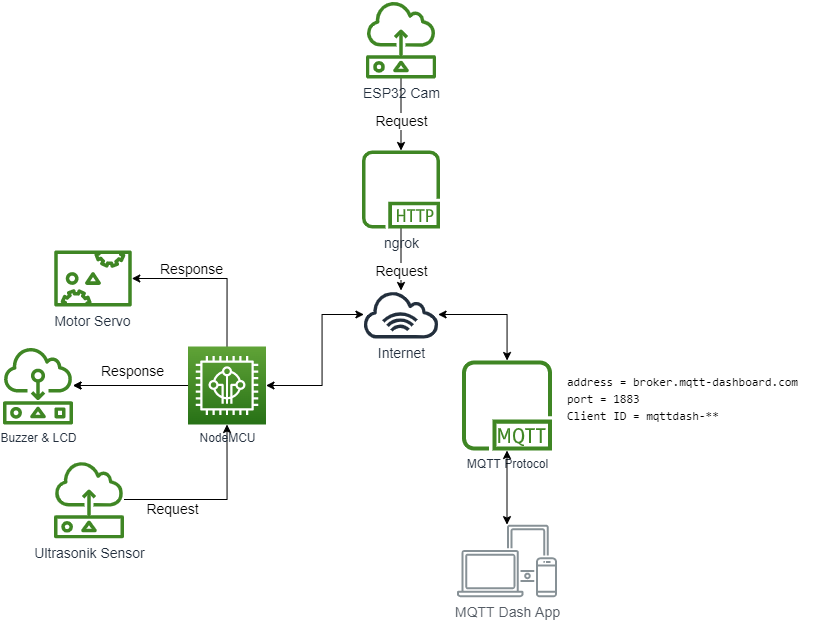

The diagram above was exported from draw.io. Its source (the exported page's mxGraphModel, read from the mxfile embedded in the PNG):
<mxGraphModel dx="3554.5" dy="790" grid="1" gridSize="10" guides="1" tooltips="1" connect="1" arrows="1" fold="1" page="1" pageScale="1.5" pageWidth="1169" pageHeight="826" background="none" math="0" shadow="0">
  <root>
    <mxCell id="0" style=";html=1;" />
    <mxCell id="1" style=";html=1;" parent="0" />
    <mxCell id="-U0W8cR5MCbaCRSsZ1Nq-14" value="" style="edgeStyle=orthogonalEdgeStyle;rounded=0;orthogonalLoop=1;jettySize=auto;html=1;entryX=0.5;entryY=1;entryDx=0;entryDy=0;entryPerimeter=0;" edge="1" parent="1" source="-U0W8cR5MCbaCRSsZ1Nq-10" target="-U0W8cR5MCbaCRSsZ1Nq-12">
      <mxGeometry relative="1" as="geometry" />
    </mxCell>
    <mxCell id="-U0W8cR5MCbaCRSsZ1Nq-18" value="Request" style="edgeLabel;html=1;align=center;verticalAlign=middle;resizable=0;points=[];fontSize=14;" vertex="1" connectable="0" parent="-U0W8cR5MCbaCRSsZ1Nq-14">
      <mxGeometry x="-0.2746" y="3" relative="1" as="geometry">
        <mxPoint x="-16" y="12" as="offset" />
      </mxGeometry>
    </mxCell>
    <mxCell id="-U0W8cR5MCbaCRSsZ1Nq-10" value="&lt;font style=&quot;font-size: 14px;&quot;&gt;Ultrasonik Sensor&lt;/font&gt;" style="sketch=0;outlineConnect=0;fontColor=#232F3E;gradientColor=none;fillColor=#3F8624;strokeColor=none;dashed=0;verticalLabelPosition=bottom;verticalAlign=top;align=center;html=1;fontSize=12;fontStyle=0;aspect=fixed;pointerEvents=1;shape=mxgraph.aws4.sensor;" vertex="1" parent="1">
      <mxGeometry x="42" y="640" width="70" height="78" as="geometry" />
    </mxCell>
    <mxCell id="-U0W8cR5MCbaCRSsZ1Nq-11" value="MQTT Protocol" style="sketch=0;outlineConnect=0;fontColor=#232F3E;gradientColor=none;fillColor=#3F8624;strokeColor=none;dashed=0;verticalLabelPosition=bottom;verticalAlign=top;align=center;html=1;fontSize=12;fontStyle=0;aspect=fixed;pointerEvents=1;shape=mxgraph.aws4.mqtt_protocol;" vertex="1" parent="1">
      <mxGeometry x="450" y="540" width="90" height="90" as="geometry" />
    </mxCell>
    <mxCell id="-U0W8cR5MCbaCRSsZ1Nq-32" value="" style="edgeStyle=orthogonalEdgeStyle;rounded=0;orthogonalLoop=1;jettySize=auto;html=1;fontSize=14;exitX=0.5;exitY=0;exitDx=0;exitDy=0;exitPerimeter=0;" edge="1" parent="1" source="-U0W8cR5MCbaCRSsZ1Nq-12" target="-U0W8cR5MCbaCRSsZ1Nq-31">
      <mxGeometry relative="1" as="geometry">
        <Array as="points">
          <mxPoint x="215" y="458" />
        </Array>
      </mxGeometry>
    </mxCell>
    <mxCell id="-U0W8cR5MCbaCRSsZ1Nq-33" value="Response" style="edgeLabel;html=1;align=center;verticalAlign=middle;resizable=0;points=[];fontSize=14;" vertex="1" connectable="0" parent="-U0W8cR5MCbaCRSsZ1Nq-32">
      <mxGeometry x="0.0751" y="-3" relative="1" as="geometry">
        <mxPoint x="-16" y="-7" as="offset" />
      </mxGeometry>
    </mxCell>
    <mxCell id="-U0W8cR5MCbaCRSsZ1Nq-49" value="" style="edgeStyle=orthogonalEdgeStyle;rounded=0;orthogonalLoop=1;jettySize=auto;html=1;fontSize=12;" edge="1" parent="1" source="-U0W8cR5MCbaCRSsZ1Nq-12" target="-U0W8cR5MCbaCRSsZ1Nq-48">
      <mxGeometry relative="1" as="geometry" />
    </mxCell>
    <mxCell id="-U0W8cR5MCbaCRSsZ1Nq-50" value="" style="edgeStyle=orthogonalEdgeStyle;rounded=0;orthogonalLoop=1;jettySize=auto;html=1;fontSize=12;" edge="1" parent="1" source="-U0W8cR5MCbaCRSsZ1Nq-12" target="-U0W8cR5MCbaCRSsZ1Nq-48">
      <mxGeometry relative="1" as="geometry" />
    </mxCell>
    <mxCell id="-U0W8cR5MCbaCRSsZ1Nq-12" value="NodeMCU" style="sketch=0;points=[[0,0,0],[0.25,0,0],[0.5,0,0],[0.75,0,0],[1,0,0],[0,1,0],[0.25,1,0],[0.5,1,0],[0.75,1,0],[1,1,0],[0,0.25,0],[0,0.5,0],[0,0.75,0],[1,0.25,0],[1,0.5,0],[1,0.75,0]];outlineConnect=0;fontColor=#232F3E;gradientColor=#60A337;gradientDirection=north;fillColor=#277116;strokeColor=#ffffff;dashed=0;verticalLabelPosition=bottom;verticalAlign=top;align=center;html=1;fontSize=12;fontStyle=0;aspect=fixed;shape=mxgraph.aws4.resourceIcon;resIcon=mxgraph.aws4.freertos;" vertex="1" parent="1">
      <mxGeometry x="176" y="526" width="78" height="78" as="geometry" />
    </mxCell>
    <mxCell id="-U0W8cR5MCbaCRSsZ1Nq-31" value="&lt;font style=&quot;font-size: 14px;&quot;&gt;Motor Servo&lt;/font&gt;" style="sketch=0;outlineConnect=0;fontColor=#232F3E;gradientColor=none;fillColor=#3F8624;strokeColor=none;dashed=0;verticalLabelPosition=bottom;verticalAlign=top;align=center;html=1;fontSize=12;fontStyle=0;aspect=fixed;pointerEvents=1;shape=mxgraph.aws4.servo;" vertex="1" parent="1">
      <mxGeometry x="42" y="430" width="78" height="56" as="geometry" />
    </mxCell>
    <mxCell id="-U0W8cR5MCbaCRSsZ1Nq-34" value="&lt;font style=&quot;font-size: 14px;&quot;&gt;Internet&lt;/font&gt;" style="sketch=0;outlineConnect=0;fontColor=#232F3E;gradientColor=none;fillColor=#232F3D;strokeColor=none;dashed=0;verticalLabelPosition=bottom;verticalAlign=top;align=center;html=1;fontSize=12;fontStyle=0;aspect=fixed;pointerEvents=1;shape=mxgraph.aws4.internet_alt1;" vertex="1" parent="1">
      <mxGeometry x="350" y="470" width="78" height="48" as="geometry" />
    </mxCell>
    <mxCell id="-U0W8cR5MCbaCRSsZ1Nq-39" value="&lt;font style=&quot;font-size: 14px;&quot;&gt;MQTT Dash App&lt;/font&gt;" style="sketch=0;outlineConnect=0;gradientColor=none;fontColor=#545B64;strokeColor=none;fillColor=#879196;dashed=0;verticalLabelPosition=bottom;verticalAlign=top;align=center;html=1;fontSize=12;fontStyle=0;aspect=fixed;shape=mxgraph.aws4.illustration_devices;pointerEvents=1" vertex="1" parent="1">
      <mxGeometry x="445" y="704" width="100" height="73" as="geometry" />
    </mxCell>
    <mxCell id="-U0W8cR5MCbaCRSsZ1Nq-52" value="" style="edgeStyle=orthogonalEdgeStyle;rounded=0;orthogonalLoop=1;jettySize=auto;html=1;fontSize=12;" edge="1" parent="1" source="-U0W8cR5MCbaCRSsZ1Nq-41" target="-U0W8cR5MCbaCRSsZ1Nq-42">
      <mxGeometry relative="1" as="geometry" />
    </mxCell>
    <mxCell id="-U0W8cR5MCbaCRSsZ1Nq-41" value="&lt;font style=&quot;font-size: 14px;&quot;&gt;ESP32 Cam&lt;/font&gt;" style="sketch=0;outlineConnect=0;fontColor=#232F3E;gradientColor=none;fillColor=#3F8624;strokeColor=none;dashed=0;verticalLabelPosition=bottom;verticalAlign=top;align=center;html=1;fontSize=12;fontStyle=0;aspect=fixed;pointerEvents=1;shape=mxgraph.aws4.sensor;" vertex="1" parent="1">
      <mxGeometry x="353" y="180" width="72" height="78" as="geometry" />
    </mxCell>
    <mxCell id="-U0W8cR5MCbaCRSsZ1Nq-53" value="" style="edgeStyle=orthogonalEdgeStyle;rounded=0;orthogonalLoop=1;jettySize=auto;html=1;fontSize=12;" edge="1" parent="1" source="-U0W8cR5MCbaCRSsZ1Nq-42" target="-U0W8cR5MCbaCRSsZ1Nq-34">
      <mxGeometry relative="1" as="geometry" />
    </mxCell>
    <mxCell id="-U0W8cR5MCbaCRSsZ1Nq-42" value="&lt;font style=&quot;font-size: 14px;&quot;&gt;ngrok&lt;/font&gt;" style="sketch=0;outlineConnect=0;fontColor=#232F3E;gradientColor=none;fillColor=#3F8624;strokeColor=none;dashed=0;verticalLabelPosition=bottom;verticalAlign=top;align=center;html=1;fontSize=12;fontStyle=0;aspect=fixed;pointerEvents=1;shape=mxgraph.aws4.http_protocol;" vertex="1" parent="1">
      <mxGeometry x="350" y="330" width="78" height="78" as="geometry" />
    </mxCell>
    <mxCell id="-U0W8cR5MCbaCRSsZ1Nq-47" value="&lt;pre style=&quot;&quot;&gt;&lt;font style=&quot;font-size: 12px;&quot;&gt;address = broker.mqtt-dashboard.com&lt;br&gt;port = 1883&lt;br&gt;Client ID = mqttdash-**&lt;/font&gt;&lt;/pre&gt;&lt;blockquote&gt;&lt;font style=&quot;font-size: 18px;&quot;&gt;&lt;br&gt;&lt;/font&gt;&lt;/blockquote&gt;" style="text;html=1;strokeColor=none;fillColor=none;spacing=5;spacingTop=-20;whiteSpace=wrap;overflow=hidden;rounded=0;fontSize=14;" vertex="1" parent="1">
      <mxGeometry x="550" y="550" width="270" height="80" as="geometry" />
    </mxCell>
    <mxCell id="-U0W8cR5MCbaCRSsZ1Nq-48" value="Buzzer &amp;amp; LCD" style="sketch=0;outlineConnect=0;fontColor=#232F3E;gradientColor=none;fillColor=#3F8624;strokeColor=none;dashed=0;verticalLabelPosition=bottom;verticalAlign=top;align=center;html=1;fontSize=12;fontStyle=0;aspect=fixed;pointerEvents=1;shape=mxgraph.aws4.actuator;" vertex="1" parent="1">
      <mxGeometry x="-10" y="526" width="72" height="78" as="geometry" />
    </mxCell>
    <mxCell id="-U0W8cR5MCbaCRSsZ1Nq-51" value="Response" style="edgeLabel;html=1;align=center;verticalAlign=middle;resizable=0;points=[];fontSize=14;" vertex="1" connectable="0" parent="1">
      <mxGeometry x="120.00222222222217" y="550" as="geometry" />
    </mxCell>
    <mxCell id="-U0W8cR5MCbaCRSsZ1Nq-54" value="Request" style="edgeLabel;html=1;align=center;verticalAlign=middle;resizable=0;points=[];fontSize=14;" vertex="1" connectable="0" parent="1">
      <mxGeometry x="389.00444444444435" y="299.9999999999998" as="geometry" />
    </mxCell>
    <mxCell id="-U0W8cR5MCbaCRSsZ1Nq-55" value="Request" style="edgeLabel;html=1;align=center;verticalAlign=middle;resizable=0;points=[];fontSize=14;" vertex="1" connectable="0" parent="1">
      <mxGeometry x="389.00444444444435" y="449.9999999999998" as="geometry" />
    </mxCell>
    <mxCell id="-U0W8cR5MCbaCRSsZ1Nq-57" value="" style="endArrow=classic;startArrow=classic;html=1;rounded=0;fontSize=12;exitX=1;exitY=0.5;exitDx=0;exitDy=0;exitPerimeter=0;edgeStyle=orthogonalEdgeStyle;" edge="1" parent="1" source="-U0W8cR5MCbaCRSsZ1Nq-12" target="-U0W8cR5MCbaCRSsZ1Nq-34">
      <mxGeometry width="50" height="50" relative="1" as="geometry">
        <mxPoint x="254" y="568" as="sourcePoint" />
        <mxPoint x="304" y="518" as="targetPoint" />
        <Array as="points">
          <mxPoint x="310" y="565" />
          <mxPoint x="310" y="494" />
        </Array>
      </mxGeometry>
    </mxCell>
    <mxCell id="-U0W8cR5MCbaCRSsZ1Nq-58" value="" style="endArrow=classic;startArrow=classic;html=1;rounded=0;fontSize=12;edgeStyle=orthogonalEdgeStyle;" edge="1" parent="1" source="-U0W8cR5MCbaCRSsZ1Nq-11" target="-U0W8cR5MCbaCRSsZ1Nq-34">
      <mxGeometry width="50" height="50" relative="1" as="geometry">
        <mxPoint x="610" y="550" as="sourcePoint" />
        <mxPoint x="660" y="500" as="targetPoint" />
        <Array as="points">
          <mxPoint x="495" y="494" />
        </Array>
      </mxGeometry>
    </mxCell>
    <mxCell id="-U0W8cR5MCbaCRSsZ1Nq-59" value="" style="endArrow=classic;startArrow=classic;html=1;rounded=0;fontSize=12;" edge="1" parent="1" source="-U0W8cR5MCbaCRSsZ1Nq-39" target="-U0W8cR5MCbaCRSsZ1Nq-11">
      <mxGeometry width="50" height="50" relative="1" as="geometry">
        <mxPoint x="610" y="550" as="sourcePoint" />
        <mxPoint x="660" y="500" as="targetPoint" />
      </mxGeometry>
    </mxCell>
  </root>
</mxGraphModel>